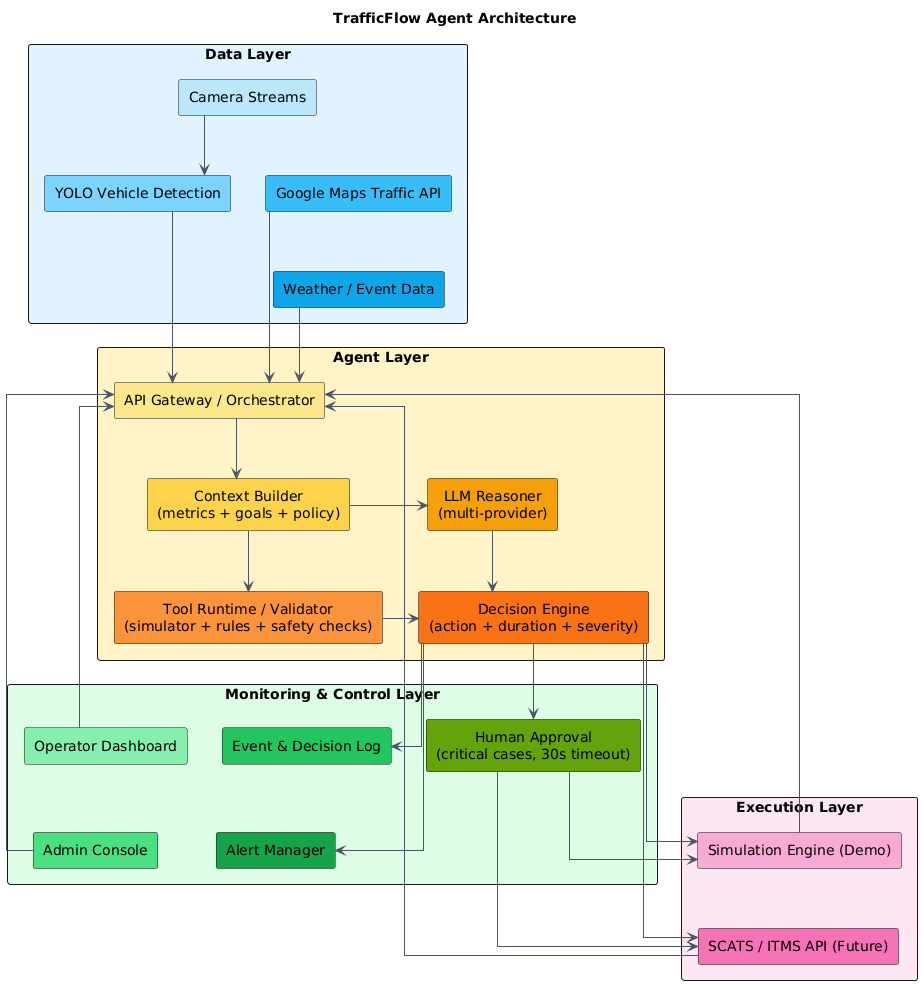

The diagram above was rendered by PlantUML. Its source (embedded in the PNG):
@startuml
title TrafficFlow Agent Architecture

top to bottom direction
skinparam shadowing false
skinparam componentStyle rectangle
skinparam packageStyle rectangle
skinparam linetype ortho
skinparam ArrowColor #4B5563
skinparam defaultTextAlignment center
skinparam BackgroundColor #FFFFFF

' =========================
' DATA LAYER
' =========================
package "Data Layer" #E0F2FE {
  [Camera Streams] as CAM #BAE6FD
  [YOLO Vehicle Detection] as YOLO #7DD3FC
  [Google Maps Traffic API] as MAP #38BDF8
  [Weather / Event Data] as WEA #0EA5E9

  CAM -down-> YOLO
}

' =========================
' AGENT LAYER
' =========================
package "Agent Layer" #FEF3C7 {
  [API Gateway / Orchestrator] as ORCH #FDE68A
  [Context Builder\n(metrics + goals + policy)] as CTX #FCD34D
  [LLM Reasoner\n(multi-provider)] as LLM #F59E0B
  [Tool Runtime / Validator\n(simulator + rules + safety checks)] as VAL #FB923C
  [Decision Engine\n(action + duration + severity)] as DEC #F97316

  ORCH -down-> CTX
  CTX -right-> LLM
  CTX -down-> VAL
  LLM -down-> DEC
  VAL -right-> DEC
}

' =========================
' EXECUTION LAYER
' =========================
package "Execution Layer" #FCE7F3 {
  [Simulation Engine (Demo)] as SIM #F9A8D4
  [SCATS / ITMS API (Future)] as SCATS #F472B6
}

' =========================
' MONITORING & CONTROL LAYER
' =========================
package "Monitoring & Control Layer" #DCFCE7 {
  [Operator Dashboard] as DASH #86EFAC
  [Admin Console] as ADMIN #4ADE80
  [Event & Decision Log] as LOG #22C55E
  [Alert Manager] as ALERT #16A34A
  [Human Approval\n(critical cases, 30s timeout)] as APPROVAL #65A30D
}

' ===== Main data flow =====
YOLO -down-> ORCH
MAP -down-> ORCH
WEA -down-> ORCH

' ===== Agent outputs =====
DEC -down-> SIM
DEC -down-> SCATS

' ===== Monitoring =====
DEC -right-> LOG
DEC -right-> ALERT
DASH -left-> ORCH
ADMIN -left-> ORCH

' ===== Human-in-the-loop =====
DEC -down-> APPROVAL
APPROVAL -down-> SIM
APPROVAL -down-> SCATS

' ===== Feedback loop =====
SIM -up-> ORCH
SCATS -up-> ORCH

' ===== Layout helpers =====
CAM -[hidden]- MAP
MAP -[hidden]- WEA
DASH -[hidden]- ADMIN
LOG -[hidden]- ALERT
SIM -[hidden]- SCATS
@enduml